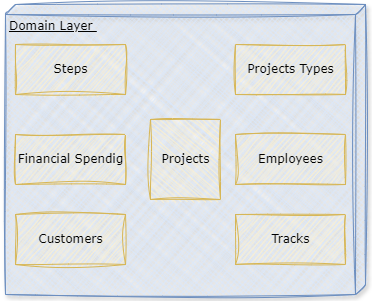

The diagram above was exported from draw.io. Its source (the exported page's mxGraphModel, read from the mxfile embedded in the PNG):
<mxGraphModel dx="864" dy="516" grid="1" gridSize="10" guides="1" tooltips="1" connect="1" arrows="1" fold="1" page="1" pageScale="1" pageWidth="850" pageHeight="1100" math="0" shadow="0">
  <root>
    <mxCell id="0" />
    <mxCell id="1" parent="0" />
    <mxCell id="hMQqMrc4AhGul_TYT9DJ-10" value="" style="group" vertex="1" connectable="0" parent="1">
      <mxGeometry x="410" y="150" width="360" height="290" as="geometry" />
    </mxCell>
    <mxCell id="hMQqMrc4AhGul_TYT9DJ-11" value="Domain Layer&amp;nbsp;" style="verticalAlign=top;align=left;spacingTop=8;spacingLeft=2;spacingRight=12;shape=cube;size=10;direction=south;fontStyle=4;html=1;rounded=0;shadow=1;comic=0;labelBackgroundColor=none;strokeWidth=1;fontFamily=Verdana;fontSize=12;fillColor=#dae8fc;strokeColor=#6c8ebf;fillStyle=cross-hatch;sketch=1;curveFitting=1;jiggle=2;" vertex="1" parent="hMQqMrc4AhGul_TYT9DJ-10">
      <mxGeometry width="360" height="290" as="geometry" />
    </mxCell>
    <mxCell id="hMQqMrc4AhGul_TYT9DJ-12" value="Employees" style="html=1;rounded=0;shadow=0;comic=0;labelBackgroundColor=none;strokeWidth=1;fontFamily=Verdana;fontSize=12;align=center;fillColor=#fff2cc;strokeColor=#d6b656;fillStyle=hatch;sketch=1;curveFitting=1;jiggle=2;" vertex="1" parent="hMQqMrc4AhGul_TYT9DJ-10">
      <mxGeometry x="230" y="130" width="110" height="50" as="geometry" />
    </mxCell>
    <mxCell id="hMQqMrc4AhGul_TYT9DJ-13" value="Projects" style="html=1;rounded=0;shadow=0;comic=0;labelBackgroundColor=none;strokeWidth=1;fontFamily=Verdana;fontSize=12;align=center;fillColor=#fff2cc;strokeColor=#d6b656;fillStyle=hatch;perimeterSpacing=0;sketch=1;curveFitting=1;jiggle=2;glass=0;direction=south;" vertex="1" parent="hMQqMrc4AhGul_TYT9DJ-10">
      <mxGeometry x="145" y="115" width="70" height="80" as="geometry" />
    </mxCell>
    <mxCell id="hMQqMrc4AhGul_TYT9DJ-14" value="Projects Types" style="html=1;rounded=0;shadow=0;comic=0;labelBackgroundColor=none;strokeWidth=1;fontFamily=Verdana;fontSize=12;align=center;fillColor=#fff2cc;strokeColor=#d6b656;fillStyle=auto;sketch=1;curveFitting=1;jiggle=2;" vertex="1" parent="hMQqMrc4AhGul_TYT9DJ-10">
      <mxGeometry x="230" y="40" width="110" height="50" as="geometry" />
    </mxCell>
    <mxCell id="hMQqMrc4AhGul_TYT9DJ-15" value="Tracks" style="html=1;rounded=0;shadow=0;comic=0;labelBackgroundColor=none;strokeWidth=1;fontFamily=Verdana;fontSize=12;align=center;fillColor=#fff2cc;strokeColor=#d6b656;sketch=1;curveFitting=1;jiggle=2;" vertex="1" parent="hMQqMrc4AhGul_TYT9DJ-10">
      <mxGeometry x="230" y="210" width="110" height="50" as="geometry" />
    </mxCell>
    <mxCell id="hMQqMrc4AhGul_TYT9DJ-16" value="Customers" style="html=1;rounded=0;shadow=0;comic=0;labelBackgroundColor=none;strokeWidth=1;fontFamily=Verdana;fontSize=12;align=center;fillColor=#fff2cc;strokeColor=#d6b656;fillStyle=hatch;sketch=1;curveFitting=1;jiggle=2;" vertex="1" parent="hMQqMrc4AhGul_TYT9DJ-10">
      <mxGeometry x="10" y="210" width="110" height="50" as="geometry" />
    </mxCell>
    <mxCell id="hMQqMrc4AhGul_TYT9DJ-17" value="Financial Spendig" style="html=1;rounded=0;shadow=0;comic=0;labelBackgroundColor=none;strokeWidth=1;fontFamily=Verdana;fontSize=12;align=center;fillColor=#fff2cc;strokeColor=#d6b656;sketch=1;curveFitting=1;jiggle=2;fillStyle=hachure;" vertex="1" parent="hMQqMrc4AhGul_TYT9DJ-10">
      <mxGeometry x="10" y="130" width="110" height="50" as="geometry" />
    </mxCell>
    <mxCell id="hMQqMrc4AhGul_TYT9DJ-18" value="Steps" style="html=1;rounded=0;shadow=0;comic=0;labelBackgroundColor=none;strokeWidth=1;fontFamily=Verdana;fontSize=12;align=center;fillColor=#fff2cc;strokeColor=#d6b656;fillStyle=hatch;sketch=1;curveFitting=1;jiggle=2;" vertex="1" parent="hMQqMrc4AhGul_TYT9DJ-10">
      <mxGeometry x="10" y="40" width="110" height="50" as="geometry" />
    </mxCell>
  </root>
</mxGraphModel>